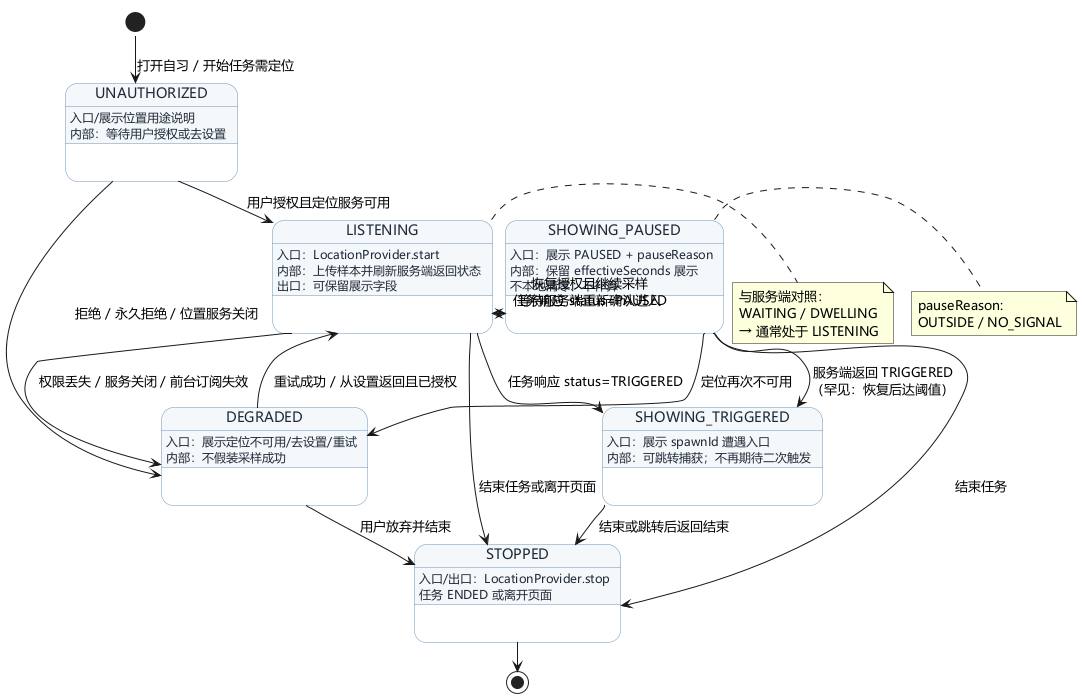

The diagram above was rendered by PlantUML. Its source (embedded in the PNG):
@startuml 任务展示与定位订阅状态图
' 赵冠钧 · 第二阶段分析 · 状态图
' 界面侧订阅与展示状态；不替代 StudyTask 服务端五态
!pragma layout smetana
skinparam defaultFontName "Microsoft YaHei"
skinparam backgroundColor white
skinparam shadowing false
skinparam state {
  BackgroundColor #F5F8FB
  BorderColor #6F97B8
  FontColor #1F2A37
}

[*] --> UNAUTHORIZED : 打开自习 / 开始任务需定位

state UNAUTHORIZED {
  UNAUTHORIZED : 入口/展示位置用途说明
  UNAUTHORIZED : 内部：等待用户授权或去设置
}

state LISTENING {
  LISTENING : 入口：LocationProvider.start
  LISTENING : 内部：上传样本并刷新服务端返回状态
  LISTENING : 出口：可保留展示字段
}

state DEGRADED {
  DEGRADED : 入口：展示定位不可用/去设置/重试
  DEGRADED : 内部：不假装采样成功
}

state SHOWING_PAUSED {
  SHOWING_PAUSED : 入口：展示 PAUSED + pauseReason
  SHOWING_PAUSED : 内部：保留 effectiveSeconds 展示
  SHOWING_PAUSED : 不本地清零、不补算
}

state SHOWING_TRIGGERED {
  SHOWING_TRIGGERED : 入口：展示 spawnId 遭遇入口
  SHOWING_TRIGGERED : 内部：可跳转捕获；不再期待二次触发
}

state STOPPED {
  STOPPED : 入口/出口：LocationProvider.stop
  STOPPED : 任务 ENDED 或离开页面
}

UNAUTHORIZED --> LISTENING : 用户授权且定位服务可用
UNAUTHORIZED --> DEGRADED : 拒绝 / 永久拒绝 / 位置服务关闭
LISTENING --> DEGRADED : 权限丢失 / 服务关闭 / 前台订阅失效
LISTENING --> SHOWING_PAUSED : 任务响应 status=PAUSED
LISTENING --> SHOWING_TRIGGERED : 任务响应 status=TRIGGERED
LISTENING --> STOPPED : 结束任务或离开页面
SHOWING_PAUSED --> LISTENING : 恢复授权且继续采样\n等待服务端重新确认进入
SHOWING_PAUSED --> DEGRADED : 定位再次不可用
SHOWING_PAUSED --> SHOWING_TRIGGERED : 服务端返回 TRIGGERED\n（罕见：恢复后达阈值）
SHOWING_PAUSED --> STOPPED : 结束任务
SHOWING_TRIGGERED --> STOPPED : 结束或跳转后返回结束
DEGRADED --> LISTENING : 重试成功 / 从设置返回且已授权
DEGRADED --> STOPPED : 用户放弃并结束
STOPPED --> [*]

note right of LISTENING
  与服务端对照：
  WAITING / DWELLING
  → 通常处于 LISTENING
end note

note right of SHOWING_PAUSED
  pauseReason:
  OUTSIDE / NO_SIGNAL
end note
@enduml